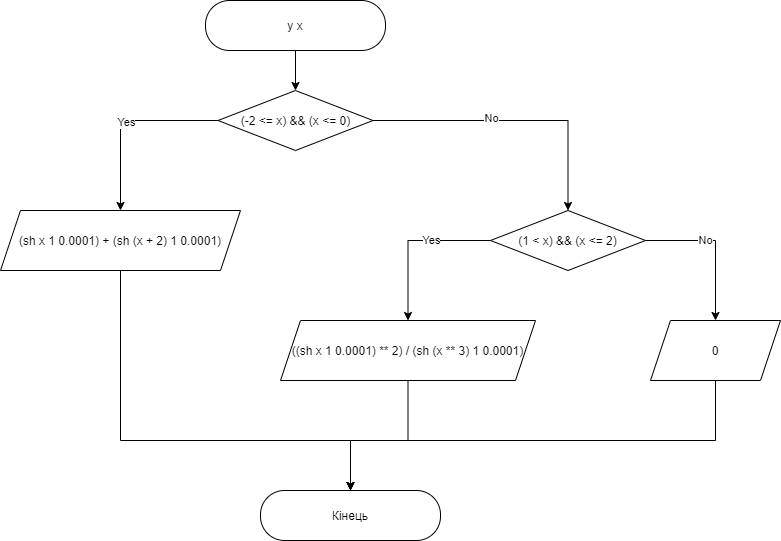

The diagram above was exported from draw.io. Its source (the exported page's mxGraphModel, read from the mxfile embedded in the PNG):
<mxGraphModel dx="1038" dy="521" grid="1" gridSize="10" guides="1" tooltips="1" connect="1" arrows="1" fold="1" page="1" pageScale="1" pageWidth="850" pageHeight="1100" math="0" shadow="0">
  <root>
    <mxCell id="XBNjMylo-VlniG3N3BvR-0" />
    <mxCell id="XBNjMylo-VlniG3N3BvR-1" parent="XBNjMylo-VlniG3N3BvR-0" />
    <mxCell id="XBNjMylo-VlniG3N3BvR-2" style="edgeStyle=orthogonalEdgeStyle;rounded=0;orthogonalLoop=1;jettySize=auto;html=1;exitX=0.5;exitY=1;exitDx=0;exitDy=0;" edge="1" parent="XBNjMylo-VlniG3N3BvR-1" source="XBNjMylo-VlniG3N3BvR-3" target="XBNjMylo-VlniG3N3BvR-8">
      <mxGeometry relative="1" as="geometry" />
    </mxCell>
    <mxCell id="XBNjMylo-VlniG3N3BvR-3" value="&lt;div&gt;y x&lt;/div&gt;" style="rounded=1;whiteSpace=wrap;html=1;arcSize=48;" vertex="1" parent="XBNjMylo-VlniG3N3BvR-1">
      <mxGeometry x="315" y="160" width="180" height="50" as="geometry" />
    </mxCell>
    <mxCell id="XBNjMylo-VlniG3N3BvR-4" style="edgeStyle=orthogonalEdgeStyle;rounded=0;orthogonalLoop=1;jettySize=auto;html=1;" edge="1" parent="XBNjMylo-VlniG3N3BvR-1" source="XBNjMylo-VlniG3N3BvR-8" target="XBNjMylo-VlniG3N3BvR-14">
      <mxGeometry relative="1" as="geometry">
        <mxPoint x="550" y="370" as="targetPoint" />
      </mxGeometry>
    </mxCell>
    <mxCell id="XBNjMylo-VlniG3N3BvR-5" value="No" style="edgeLabel;html=1;align=center;verticalAlign=middle;resizable=0;points=[];" vertex="1" connectable="0" parent="XBNjMylo-VlniG3N3BvR-4">
      <mxGeometry x="-0.1752" y="3" relative="1" as="geometry">
        <mxPoint as="offset" />
      </mxGeometry>
    </mxCell>
    <mxCell id="XBNjMylo-VlniG3N3BvR-6" style="edgeStyle=orthogonalEdgeStyle;rounded=0;orthogonalLoop=1;jettySize=auto;html=1;exitX=0;exitY=0.5;exitDx=0;exitDy=0;" edge="1" parent="XBNjMylo-VlniG3N3BvR-1" source="XBNjMylo-VlniG3N3BvR-8" target="XBNjMylo-VlniG3N3BvR-10">
      <mxGeometry relative="1" as="geometry">
        <mxPoint x="240" y="350" as="targetPoint" />
      </mxGeometry>
    </mxCell>
    <mxCell id="XBNjMylo-VlniG3N3BvR-7" value="Yes" style="edgeLabel;html=1;align=center;verticalAlign=middle;resizable=0;points=[];" vertex="1" connectable="0" parent="XBNjMylo-VlniG3N3BvR-6">
      <mxGeometry x="-0.0225" y="1" relative="1" as="geometry">
        <mxPoint as="offset" />
      </mxGeometry>
    </mxCell>
    <mxCell id="XBNjMylo-VlniG3N3BvR-8" value="(-2 &amp;lt;= x) &amp;amp;&amp;amp; (x &amp;lt;= 0)" style="rhombus;whiteSpace=wrap;html=1;" vertex="1" parent="XBNjMylo-VlniG3N3BvR-1">
      <mxGeometry x="327.5" y="250" width="155" height="60" as="geometry" />
    </mxCell>
    <mxCell id="XBNjMylo-VlniG3N3BvR-9" style="edgeStyle=orthogonalEdgeStyle;rounded=0;orthogonalLoop=1;jettySize=auto;html=1;exitX=0.5;exitY=1;exitDx=0;exitDy=0;" edge="1" parent="XBNjMylo-VlniG3N3BvR-1" source="XBNjMylo-VlniG3N3BvR-10" target="XBNjMylo-VlniG3N3BvR-13">
      <mxGeometry relative="1" as="geometry">
        <Array as="points">
          <mxPoint x="230" y="600" />
          <mxPoint x="460" y="600" />
        </Array>
      </mxGeometry>
    </mxCell>
    <mxCell id="XBNjMylo-VlniG3N3BvR-10" value="(sh x 1 0.0001) + (sh (x + 2) 1 0.0001)" style="shape=parallelogram;perimeter=parallelogramPerimeter;whiteSpace=wrap;html=1;fixedSize=1;" vertex="1" parent="XBNjMylo-VlniG3N3BvR-1">
      <mxGeometry x="110" y="370" width="240" height="60" as="geometry" />
    </mxCell>
    <mxCell id="XBNjMylo-VlniG3N3BvR-13" value="&lt;div&gt;Кінець&lt;/div&gt;" style="rounded=1;whiteSpace=wrap;html=1;arcSize=48;" vertex="1" parent="XBNjMylo-VlniG3N3BvR-1">
      <mxGeometry x="370" y="650" width="180" height="50" as="geometry" />
    </mxCell>
    <mxCell id="XBNjMylo-VlniG3N3BvR-16" style="edgeStyle=orthogonalEdgeStyle;rounded=0;orthogonalLoop=1;jettySize=auto;html=1;exitX=0;exitY=0.5;exitDx=0;exitDy=0;" edge="1" parent="XBNjMylo-VlniG3N3BvR-1" source="XBNjMylo-VlniG3N3BvR-14" target="XBNjMylo-VlniG3N3BvR-15">
      <mxGeometry relative="1" as="geometry" />
    </mxCell>
    <mxCell id="XBNjMylo-VlniG3N3BvR-20" value="Yes" style="edgeLabel;html=1;align=center;verticalAlign=middle;resizable=0;points=[];" vertex="1" connectable="0" parent="XBNjMylo-VlniG3N3BvR-16">
      <mxGeometry x="-0.2566" y="-1" relative="1" as="geometry">
        <mxPoint as="offset" />
      </mxGeometry>
    </mxCell>
    <mxCell id="XBNjMylo-VlniG3N3BvR-18" style="edgeStyle=orthogonalEdgeStyle;rounded=0;orthogonalLoop=1;jettySize=auto;html=1;exitX=1;exitY=0.5;exitDx=0;exitDy=0;" edge="1" parent="XBNjMylo-VlniG3N3BvR-1" source="XBNjMylo-VlniG3N3BvR-14" target="XBNjMylo-VlniG3N3BvR-17">
      <mxGeometry relative="1" as="geometry" />
    </mxCell>
    <mxCell id="XBNjMylo-VlniG3N3BvR-19" value="No" style="edgeLabel;html=1;align=center;verticalAlign=middle;resizable=0;points=[];" vertex="1" connectable="0" parent="XBNjMylo-VlniG3N3BvR-18">
      <mxGeometry x="-0.2187" y="1" relative="1" as="geometry">
        <mxPoint as="offset" />
      </mxGeometry>
    </mxCell>
    <mxCell id="XBNjMylo-VlniG3N3BvR-14" value="(1 &amp;lt; x) &amp;amp;&amp;amp; (x &amp;lt;= 2)" style="rhombus;whiteSpace=wrap;html=1;" vertex="1" parent="XBNjMylo-VlniG3N3BvR-1">
      <mxGeometry x="600" y="370" width="155" height="60" as="geometry" />
    </mxCell>
    <mxCell id="XBNjMylo-VlniG3N3BvR-21" style="edgeStyle=orthogonalEdgeStyle;rounded=0;orthogonalLoop=1;jettySize=auto;html=1;exitX=0.5;exitY=1;exitDx=0;exitDy=0;" edge="1" parent="XBNjMylo-VlniG3N3BvR-1" source="XBNjMylo-VlniG3N3BvR-15" target="XBNjMylo-VlniG3N3BvR-13">
      <mxGeometry relative="1" as="geometry">
        <Array as="points">
          <mxPoint x="518" y="600" />
          <mxPoint x="460" y="600" />
        </Array>
      </mxGeometry>
    </mxCell>
    <mxCell id="XBNjMylo-VlniG3N3BvR-15" value="((sh x 1 0.0001) ** 2) / (sh (x ** 3) 1 0.0001)" style="shape=parallelogram;perimeter=parallelogramPerimeter;whiteSpace=wrap;html=1;fixedSize=1;" vertex="1" parent="XBNjMylo-VlniG3N3BvR-1">
      <mxGeometry x="390" y="480" width="255" height="60" as="geometry" />
    </mxCell>
    <mxCell id="XBNjMylo-VlniG3N3BvR-22" style="edgeStyle=orthogonalEdgeStyle;rounded=0;orthogonalLoop=1;jettySize=auto;html=1;exitX=0.5;exitY=1;exitDx=0;exitDy=0;" edge="1" parent="XBNjMylo-VlniG3N3BvR-1" source="XBNjMylo-VlniG3N3BvR-17" target="XBNjMylo-VlniG3N3BvR-13">
      <mxGeometry relative="1" as="geometry">
        <Array as="points">
          <mxPoint x="825" y="600" />
          <mxPoint x="460" y="600" />
        </Array>
      </mxGeometry>
    </mxCell>
    <mxCell id="XBNjMylo-VlniG3N3BvR-17" value="0" style="shape=parallelogram;perimeter=parallelogramPerimeter;whiteSpace=wrap;html=1;fixedSize=1;" vertex="1" parent="XBNjMylo-VlniG3N3BvR-1">
      <mxGeometry x="760" y="480" width="130" height="60" as="geometry" />
    </mxCell>
  </root>
</mxGraphModel>